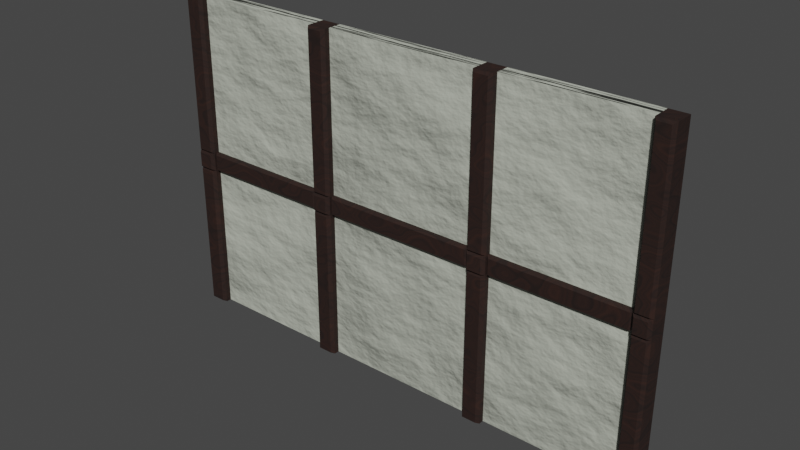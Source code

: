 # Source: ShortWall.blend  (saved by Blender 3.6.11; exported with 4.5.12 LTS)
import bpy
from mathutils import Matrix  # noqa: F401  (used for matrix-valued properties, if any)

bpy.ops.wm.read_factory_settings(use_empty=True)
scene = bpy.context.scene
scene.name = 'Scene'

# ---- collections
col_collection = bpy.data.collections.new('Collection'); scene.collection.children.link(col_collection)

# ---- materials (node trees are filled in below, after node groups)
mat_material = bpy.data.materials.new('Material')
mat_material.use_transparent_shadow = False
mat_material_001 = bpy.data.materials.new('Material.001')
mat_material_001.use_transparent_shadow = False

# ---- material node trees
mat_material.use_nodes = True; mat_material.node_tree.nodes.clear()
_N = mat_material.node_tree.nodes; _L = mat_material.node_tree.links
n0 = _N.new('ShaderNodeBsdfPrincipled'); n0.name = 'Principled BSDF'; n0.location = (10, 300)
n0.distribution = 'GGX'
n0.subsurface_method = 'RANDOM_WALK_SKIN'
n0.inputs[2].default_value = 0.8233
n0.inputs[3].default_value = 1.45
n0.inputs[27].default_value = (0.0, 0.0, 0.0, 1.0)
n0.inputs[28].default_value = 1.0
n1 = _N.new('ShaderNodeOutputMaterial'); n1.name = 'Material Output'; n1.location = (300, 300)
n2 = _N.new('ShaderNodeValToRGB'); n2.name = 'Color Ramp'; n2.location = (-315, 276)
while len(n2.color_ramp.elements) > 1: n2.color_ramp.elements.remove(n2.color_ramp.elements[-1])
n2.color_ramp.elements[0].position = 0.0; n2.color_ramp.elements[0].color = (0.03434, 0.01096, 0.005605, 1.0)
_e = n2.color_ramp.elements.new(0.5755); _e.color = (0.01444, 0.005182, 0.003347, 1.0)
_e = n2.color_ramp.elements.new(0.719); _e.color = (0.006512, 0.002428, 0.001518, 1.0)
n3 = _N.new('ShaderNodeTexNoise'); n3.name = 'Noise Texture'; n3.location = (-491, 285)
n4 = _N.new('ShaderNodeTexNoise'); n4.name = 'Musgrave Texture'; n4.location = (-692, 283)
n4.width = 150
n4.normalize = False
n4.inputs[2].default_value = 7.2
n4.inputs[3].default_value = 1.0
n4.inputs[4].default_value = 0.25
n5 = _N.new('ShaderNodeMapping'); n5.name = 'Mapping'; n5.location = (-859, 300)
n6 = _N.new('ShaderNodeTexCoord'); n6.name = 'Texture Coordinate'; n6.location = (-1026, 294)
_L.new(n0.outputs[0], n1.inputs[0])
_L.new(n2.outputs[0], n0.inputs[0])
_L.new(n3.outputs[0], n2.inputs[0])
_L.new(n4.outputs[0], n3.inputs[0])
_L.new(n5.outputs[0], n4.inputs[0])
_L.new(n6.outputs[3], n5.inputs[0])
n1.is_active_output = True
mat_material_001.use_nodes = True; mat_material_001.node_tree.nodes.clear()
_N = mat_material_001.node_tree.nodes; _L = mat_material_001.node_tree.links
n0 = _N.new('ShaderNodeBsdfPrincipled'); n0.name = 'Principled BSDF'; n0.location = (10, 300)
n0.distribution = 'GGX'
n0.subsurface_method = 'RANDOM_WALK_SKIN'
n0.inputs[0].default_value = (0.4452, 0.4678, 0.3968, 1.0)
n0.inputs[3].default_value = 1.45
n0.inputs[27].default_value = (0.0, 0.0, 0.0, 1.0)
n0.inputs[28].default_value = 1.0
n1 = _N.new('ShaderNodeOutputMaterial'); n1.name = 'Material Output'; n1.location = (300, 300)
n2 = _N.new('ShaderNodeBump'); n2.name = 'Bump'; n2.location = (-189, 298)
n2.inputs[1].default_value = 1.0
n2.inputs[2].default_value = 1.0
n3 = _N.new('ShaderNodeTexNoise'); n3.name = 'Noise Texture'; n3.location = (-404, 294)
n3.inputs[2].default_value = 2.0
n3.inputs[3].default_value = 15.0
n4 = _N.new('ShaderNodeMapping'); n4.name = 'Mapping'; n4.location = (-583, 306)
n5 = _N.new('ShaderNodeTexCoord'); n5.name = 'Texture Coordinate'; n5.location = (-767, 291)
_L.new(n0.outputs[0], n1.inputs[0])
_L.new(n2.outputs[0], n0.inputs[5])
_L.new(n3.outputs[0], n2.inputs[3])
_L.new(n4.outputs[0], n3.inputs[0])
_L.new(n5.outputs[0], n4.inputs[0])
n1.is_active_output = True

# ---- world
world_world = bpy.data.worlds.new('World'); scene.world = world_world
world_world.use_nodes = True; world_world.node_tree.nodes.clear()
_N = world_world.node_tree.nodes; _L = world_world.node_tree.links
n0 = _N.new('ShaderNodeOutputWorld'); n0.name = 'World Output'; n0.location = (300, 300)
n1 = _N.new('ShaderNodeBackground'); n1.name = 'Background'; n1.location = (10, 300)
n1.inputs[0].default_value = (0.05088, 0.05088, 0.05088, 1.0)
_L.new(n1.outputs[0], n0.inputs[0])
n0.is_active_output = True
world_world.color = (0.05088, 0.05088, 0.05088)
world_world.use_sun_shadow = False
world_world.sun_shadow_jitter_overblur = 0.0

# ---- meshes
me_cube_001 = bpy.data.meshes.new('Cube.001')
me_cube_001.from_pydata([(-1.0, 0.02189, -1.0), (-1.0, 0.02189, 1.0), (1.0, 0.02189, -1.0), (1.0, 0.02189, 1.0), (-1.0, -0.02041, -1.0), (-1.0, -0.02041, 1.0), (1.0, -0.02041, 1.0), (1.0, -0.02041, -1.0), (0.9221, 0.02189, -1.0), (0.9221, 0.02189, 1.0), (0.9221, -0.02041, -1.0), (0.9221, -0.02041, 1.0), (-0.9298, 0.02189, 1.0), (-0.9298, -0.02041, 1.0), (-0.9298, 0.02189, -1.0), (-0.9298, -0.02041, -1.0), (-0.3125, 0.02189, -1.0), (0.3048, 0.02189, -1.0), (-0.3125, -0.02041, -1.0), (0.3048, -0.02041, -1.0), (0.3048, 0.02189, 1.0), (-0.3125, 0.02189, 1.0), (0.3048, -0.02041, 1.0), (-0.3125, -0.02041, 1.0), (0.3826, 0.02189, -1.0), (0.3826, -0.02041, -1.0), (0.3826, 0.02189, 1.0), (0.3826, -0.02041, 1.0), (-0.3896, 0.02189, 1.0), (-0.3896, -0.02041, 1.0), (-0.3896, 0.02189, -1.0), (-0.3896, -0.02041, -1.0), (-1.0, 0.02189, -0.07421), (1.0, 0.02189, -0.07421), (-1.0, -0.02041, -0.07421), (1.0, -0.02041, -0.07421), (0.9221, 0.02189, -0.07421), (0.9221, -0.02041, -0.07421), (-0.9298, 0.02189, -0.07421), (-0.9298, -0.02041, -0.07421), (0.3048, -0.02041, -0.07421), (-0.3125, -0.02041, -0.07421), (-0.3125, 0.02189, -0.07421), (0.3048, 0.02189, -0.07421), (0.3826, -0.02041, -0.07421), (0.3826, 0.02189, -0.07421), (-0.3896, 0.02189, -0.07421), (-0.3896, -0.02041, -0.07421), (-1.0, 0.02189, 0.03855), (-1.0, -0.02041, 0.03855), (0.9221, 0.02189, 0.03855), (-0.9298, 0.02189, 0.03855), (-0.3125, 0.02189, 0.03855), (0.3048, 0.02189, 0.03855), (0.3826, 0.02189, 0.03855), (-0.3896, 0.02189, 0.03855), (1.0, 0.02189, 0.03855), (1.0, -0.02041, 0.03855), (0.9221, -0.02041, 0.03855), (-0.9298, -0.02041, 0.03855), (0.3048, -0.02041, 0.03855), (-0.3125, -0.02041, 0.03855), (0.3826, -0.02041, 0.03855), (-0.3896, -0.02041, 0.03855), (-1.0, 0.03806, 0.03855), (-0.9895, 0.04855, 0.04905), (-0.9895, 0.04855, 0.9895), (-1.0, 0.03806, 1.0), (1.0, 0.03806, -0.07421), (0.9895, 0.04855, -0.0847), (0.9895, 0.04855, -0.9895), (1.0, 0.03806, -1.0), (0.9326, 0.04855, -0.9895), (0.9221, 0.03806, -1.0), (-0.9403, 0.04855, 0.9895), (-0.9298, 0.03806, 1.0), (0.9895, 0.04855, 0.9895), (1.0, 0.03806, 1.0), (0.9221, 0.03806, 1.0), (0.9326, 0.04855, 0.9895), (0.9221, 0.03806, 0.03855), (0.9326, 0.04855, 0.04905), (-0.9895, 0.04855, -0.9895), (-1.0, 0.03806, -1.0), (-0.9298, 0.03806, -1.0), (-0.9403, 0.04855, -0.9895), (-0.9403, 0.04855, 0.04905), (-0.9298, 0.03806, 0.03855), (-0.3791, 0.04855, -0.9895), (-0.3896, 0.03806, -1.0), (-0.3125, 0.03806, -1.0), (-0.323, 0.04855, -0.9895), (0.3721, 0.04855, 0.9895), (0.3826, 0.03806, 1.0), (0.3048, 0.03806, 1.0), (0.3153, 0.04855, 0.9895), (-0.323, 0.04855, 0.04905), (-0.3125, 0.03806, 0.03855), (-0.3125, 0.03806, 1.0), (-0.323, 0.04855, 0.9895), (0.3048, 0.03806, 0.03855), (0.3153, 0.04855, 0.04905), (0.3153, 0.04855, -0.9895), (0.3048, 0.03806, -1.0), (0.3826, 0.03806, -1.0), (0.3721, 0.04855, -0.9895), (0.3721, 0.04855, 0.04905), (0.3826, 0.03806, 0.03855), (-0.3896, 0.03806, 1.0), (-0.3791, 0.04855, 0.9895), (-0.3896, 0.03806, 0.03855), (-0.3791, 0.04855, 0.04905), (-0.9895, 0.04855, -0.0847), (-1.0, 0.03806, -0.07421), (0.9326, 0.04855, -0.0847), (0.9221, 0.03806, -0.07421), (-0.9298, 0.03806, -0.07421), (-0.9403, 0.04855, -0.0847), (-0.3125, 0.03806, -0.07421), (-0.323, 0.04855, -0.0847), (0.3153, 0.04855, -0.0847), (0.3048, 0.03806, -0.07421), (0.3826, 0.03806, -0.07421), (0.3721, 0.04855, -0.0847), (-0.3791, 0.04855, -0.0847), (-0.3896, 0.03806, -0.07421), (0.9895, 0.04855, 0.04905), (1.0, 0.03806, 0.03855), (-0.3982, 0.03943, 0.02996), (-0.3896, 0.03083, 0.03855), (0.3912, 0.03943, 0.02996), (0.3826, 0.03083, 0.03855), (0.3048, 0.03083, 0.03855), (0.2962, 0.03943, 0.02996), (-0.3125, 0.03083, 0.03855), (-0.3039, 0.03943, 0.02996), (-0.9212, 0.03943, 0.02996), (-0.9298, 0.03083, 0.03855), (0.9135, 0.03943, 0.02996), (0.9221, 0.03083, 0.03855), (0.3912, 0.03943, -0.06561), (0.3826, 0.03083, -0.07421), (0.9135, 0.03943, -0.06561), (0.9221, 0.03083, -0.07421), (-0.3039, 0.03943, -0.06561), (-0.3125, 0.03083, -0.07421), (0.2962, 0.03943, -0.06561), (0.3048, 0.03083, -0.07421), (-0.9298, 0.03083, -0.07421), (-0.9212, 0.03943, -0.06561), (-0.3982, 0.03943, -0.06561), (-0.3896, 0.03083, -0.07421), (-0.9405, 0.05071, 0.02792), (-0.9298, 0.04008, 0.03855), (0.9327, 0.05071, 0.02792), (0.9221, 0.04008, 0.03855), (-0.9894, 0.05071, 0.02792), (-1.0, 0.04008, 0.03855), (0.9221, 0.04008, -0.07421), (0.9327, 0.05071, -0.06357), (-0.9894, 0.05071, -0.06357), (-1.0, 0.04008, -0.07421), (-0.9405, 0.05071, -0.06357), (-0.9298, 0.04008, -0.07421), (-0.3896, 0.04008, -0.07421), (-0.3789, 0.05071, -0.06357), (-0.3231, 0.05071, -0.06357), (-0.3125, 0.04008, -0.07421), (0.3154, 0.05071, -0.06357), (0.3048, 0.04008, -0.07421), (0.372, 0.05071, -0.06357), (0.3826, 0.04008, -0.07421), (1.0, 0.04008, -0.07421), (0.9894, 0.05071, -0.06357), (0.9894, 0.05071, 0.02792), (1.0, 0.04008, 0.03855), (-0.3231, 0.05071, 0.02792), (-0.3125, 0.04008, 0.03855), (0.3048, 0.04008, 0.03855), (0.3154, 0.05071, 0.02792), (0.372, 0.05071, 0.02792), (0.3826, 0.04008, 0.03855), (-0.3789, 0.05071, 0.02792), (-0.3896, 0.04008, 0.03855)], [], [(32, 0, 4, 34), (59, 13, 5, 49), (8, 2, 7, 10), (12, 1, 5, 13), (56, 3, 6, 57), (36, 8, 73, 115), (54, 50, 9, 26), (3, 9, 11, 6), (24, 8, 10, 25), (57, 6, 11, 58), (0, 14, 15, 4), (21, 28, 108, 98), (28, 12, 13, 29), (63, 29, 13, 59), (62, 27, 22, 60), (60, 22, 23, 61), (26, 20, 22, 27), (20, 21, 23, 22), (30, 16, 18, 31), (16, 17, 19, 18), (16, 42, 118, 90), (52, 53, 20, 21), (9, 26, 27, 11), (58, 11, 27, 62), (17, 24, 25, 19), (8, 2, 71, 73), (51, 55, 28, 12), (14, 30, 31, 15), (61, 23, 29, 63), (21, 28, 29, 23), (18, 41, 47, 31), (14, 30, 46, 38), (45, 43, 121, 122), (10, 37, 44, 25), (16, 17, 43, 42), (0, 14, 84, 83), (19, 40, 41, 18), (25, 44, 40, 19), (31, 47, 39, 15), (12, 1, 67, 75), (7, 35, 37, 10), (24, 8, 36, 45), (9, 50, 80, 78), (2, 33, 35, 7), (15, 39, 34, 4), (48, 32, 34, 49), (1, 48, 49, 5), (41, 61, 63, 47), (140, 142, 138, 130), (36, 33, 172, 158), (37, 58, 62, 44), (53, 43, 169, 178), (54, 53, 178, 181), (40, 60, 61, 41), (44, 62, 60, 40), (47, 63, 59, 39), (42, 52, 177, 167), (35, 57, 58, 37), (45, 36, 143, 141), (159, 173, 174, 154), (33, 56, 57, 35), (39, 59, 49, 34), (56, 3, 77, 127), (48, 51, 87, 64), (55, 52, 97, 110), (54, 26, 93, 107), (43, 17, 103, 121), (46, 30, 89, 125), (32, 0, 83, 113), (33, 36, 115, 68), (38, 32, 113, 116), (50, 56, 127, 80), (111, 96, 99, 109), (26, 20, 94, 93), (72, 70, 69, 114), (17, 24, 104, 103), (102, 105, 123, 120), (24, 45, 122, 104), (42, 46, 125, 118), (101, 106, 92, 95), (28, 55, 110, 108), (3, 9, 78, 77), (14, 38, 116, 84), (52, 21, 98, 97), (30, 16, 90, 89), (2, 33, 68, 71), (82, 85, 117, 112), (51, 12, 75, 87), (1, 48, 64, 67), (20, 53, 100, 94), (46, 55, 129, 151), (81, 126, 76, 79), (53, 54, 107, 100), (88, 91, 119, 124), (65, 66, 67, 64), (69, 70, 71, 68), (73, 71, 70, 72), (75, 67, 66, 74), (77, 78, 79, 76), (81, 79, 78, 80), (83, 84, 85, 82), (87, 75, 74, 86), (89, 90, 91, 88), (93, 94, 95, 92), (97, 98, 99, 96), (101, 95, 94, 100), (103, 104, 105, 102), (107, 93, 92, 106), (98, 108, 109, 99), (111, 109, 108, 110), (82, 112, 113, 83), (72, 114, 115, 73), (84, 116, 117, 85), (90, 118, 119, 91), (102, 120, 121, 103), (104, 122, 123, 105), (88, 124, 125, 89), (122, 121, 120, 123), (118, 125, 124, 119), (116, 113, 112, 117), (68, 115, 114, 69), (76, 126, 127, 77), (106, 101, 100, 107), (96, 111, 110, 97), (86, 65, 64, 87), (126, 81, 80, 127), (65, 86, 74, 66), (53, 52, 134, 132), (43, 53, 132, 147), (36, 50, 139, 143), (50, 54, 131, 139), (52, 42, 145, 134), (51, 38, 148, 137), (54, 45, 141, 131), (149, 150, 128, 136), (38, 46, 151, 148), (144, 146, 133, 135), (42, 43, 147, 145), (149, 136, 137, 148), (147, 132, 133, 146), (132, 134, 135, 133), (150, 149, 148, 151), (146, 144, 145, 147), (144, 135, 134, 145), (139, 131, 130, 138), (143, 139, 138, 142), (129, 137, 136, 128), (140, 130, 131, 141), (142, 140, 141, 143), (151, 129, 128, 150), (55, 51, 137, 129), (46, 42, 167, 164), (38, 51, 153, 163), (48, 32, 161, 157), (165, 166, 176, 182), (168, 170, 180, 179), (56, 50, 155, 175), (50, 36, 158, 155), (32, 38, 163, 161), (160, 162, 152, 156), (55, 46, 164, 183), (43, 45, 171, 169), (45, 54, 181, 171), (52, 55, 183, 177), (33, 56, 175, 172), (162, 160, 161, 163), (159, 154, 155, 158), (181, 178, 179, 180), (167, 177, 176, 166), (165, 182, 183, 164), (175, 155, 154, 174), (166, 165, 164, 167), (160, 156, 157, 161), (153, 157, 156, 152), (173, 159, 158, 172), (171, 181, 180, 170), (177, 183, 182, 176), (174, 173, 172, 175), (170, 168, 169, 171), (168, 179, 178, 169), (163, 153, 152, 162), (51, 48, 157, 153)])
me_cube_001.polygons.foreach_set('material_index', [0, 0, 0, 0, 0, 0, 1, 0, 1, 0, 0, 0, 1, 1, 0, 1, 0, 1, 0, 1, 0, 1, 1, 1, 0, 0, 1, 1, 0, 0, 0, 1, 0, 1, 1, 0, 1, 0, 1, 0, 0, 1, 0, 0, 0, 0, 0, 0, 0, 0, 0, 0, 0, 0, 0, 0, 0, 0, 0, 0, 0, 0, 0, 0, 0, 0, 0, 0, 0, 0, 0, 0, 0, 0, 0, 0, 0, 0, 0, 0, 0, 0, 0, 0, 0, 0, 0, 0, 0, 0, 0, 0, 0, 0, 0, 0, 0, 0, 0, 0, 0, 0, 0, 0, 0, 0, 0, 0, 0, 0, 0, 0, 0, 0, 0, 0, 0, 0, 0, 0, 0, 0, 0, 0, 0, 0, 0, 0, 0, 0, 0, 0, 0, 0, 0, 0, 0, 0, 0, 0, 0, 0, 0, 0, 0, 0, 0, 0, 0, 0, 0, 0, 0, 0, 0, 0, 0, 0, 0, 0, 0, 0, 0, 0, 0, 0, 0, 0, 0, 0, 0, 0, 0, 0, 0, 0, 0, 0, 0, 0, 0, 0])
_uv = me_cube_001.uv_layers.new(name='UVMap')
_uv.uv.foreach_set('vector', [0.9004, 0.2064, 0.9004, 0.0001425, 0.9098, 0.0001425, 0.9098, 0.2064, 0.01578, 0.4472, 0.01578, 0.6614, 0.0001425, 0.6614, 0.0001425, 0.4472, 0.4284, 0.2064, 0.4457, 0.2064, 0.4457, 0.2158, 0.4284, 0.2158, 0.4554, 0.9842, 0.4554, 0.9999, 0.446, 0.9999, 0.446, 0.9842, 0.6584, 0.5385, 0.4485, 0.5419, 0.4486, 0.5512, 0.6593, 0.5488, 0.6908, 0.5121, 0.8853, 0.5243, 0.8811, 0.5281, 0.6961, 0.516, 0.6696, 0.6918, 0.6696, 0.5716, 0.4554, 0.5716, 0.4554, 0.6918, 0.4554, 0.5543, 0.4554, 0.5716, 0.446, 0.5716, 0.446, 0.5543, 0.3082, 0.2064, 0.4284, 0.2064, 0.4284, 0.2158, 0.3082, 0.2158, 0.4457, 0.4472, 0.4457, 0.6614, 0.4284, 0.6614, 0.4284, 0.4472, 0.0001425, 0.2064, 0.01578, 0.2064, 0.01578, 0.2158, 0.0001425, 0.2158, 0.4461, 0.2, 0.446, 0.1733, 0.4514, 0.1771, 0.4506, 0.1957, 0.4554, 0.8639, 0.4554, 0.9842, 0.446, 0.9842, 0.446, 0.8639, 0.1361, 0.4472, 0.1361, 0.6614, 0.01578, 0.6614, 0.01578, 0.4472, 0.3082, 0.4472, 0.3082, 0.6614, 0.2908, 0.6614, 0.2908, 0.4472, 0.2908, 0.4472, 0.2908, 0.6614, 0.1533, 0.6614, 0.1533, 0.4472, 0.4554, 0.6918, 0.4554, 0.7092, 0.446, 0.7092, 0.446, 0.6918, 0.4554, 0.7092, 0.4554, 0.8467, 0.446, 0.8467, 0.446, 0.7092, 0.1361, 0.2064, 0.1533, 0.2064, 0.1533, 0.2158, 0.1361, 0.2158, 0.1533, 0.2064, 0.2908, 0.2064, 0.2908, 0.2158, 0.1533, 0.2158, 0.9001, 0.2022, 0.6904, 0.2014, 0.6949, 0.197, 0.8944, 0.1983, 0.6696, 0.8467, 0.6696, 0.7092, 0.4554, 0.7092, 0.4554, 0.8467, 0.4554, 0.5716, 0.4554, 0.6918, 0.446, 0.6918, 0.446, 0.5716, 0.4284, 0.4472, 0.4284, 0.6614, 0.3082, 0.6614, 0.3082, 0.4472, 0.2908, 0.2064, 0.3082, 0.2064, 0.3082, 0.2158, 0.2908, 0.2158, 0.8853, 0.5243, 0.8841, 0.548, 0.8797, 0.5451, 0.8811, 0.5281, 0.6696, 0.9842, 0.6696, 0.8639, 0.4554, 0.8639, 0.4554, 0.9842, 0.01578, 0.2064, 0.1361, 0.2064, 0.1361, 0.2158, 0.01578, 0.2158, 0.1533, 0.4472, 0.1533, 0.6614, 0.1361, 0.6614, 0.1361, 0.4472, 0.4554, 0.8467, 0.4554, 0.8639, 0.446, 0.8639, 0.446, 0.8467, 0.1533, 0.2158, 0.1533, 0.4221, 0.1361, 0.4221, 0.1361, 0.2158, 0.01578, 0.2064, 0.1361, 0.2064, 0.1361, 0.0001426, 0.01578, 0.0001426, 0.6907, 0.3792, 0.6906, 0.3524, 0.696, 0.3562, 0.6952, 0.375, 0.4284, 0.2158, 0.4284, 0.4221, 0.3082, 0.4221, 0.3082, 0.2158, 0.1533, 0.2064, 0.2908, 0.2064, 0.2908, 0.0001426, 0.1533, 0.0001426, 0.8904, 0.0001425, 0.8947, 0.026, 0.8883, 0.02273, 0.8863, 0.004806, 0.2908, 0.2158, 0.2908, 0.4221, 0.1533, 0.4221, 0.1533, 0.2158, 0.3082, 0.2158, 0.3082, 0.4221, 0.2908, 0.4221, 0.2908, 0.2158, 0.1361, 0.2158, 0.1361, 0.4221, 0.01578, 0.4221, 0.01578, 0.2158, 0.4528, 0.0245, 0.4545, 0.0002024, 0.4596, 0.004243, 0.4575, 0.02077, 0.4457, 0.2158, 0.4457, 0.4221, 0.4284, 0.4221, 0.4284, 0.2158, 0.3082, 0.2064, 0.4284, 0.2064, 0.4284, 0.0001425, 0.3082, 0.0001425, 0.446, 0.515, 0.657, 0.5122, 0.6535, 0.5162, 0.4518, 0.5187, 0.8841, 0.548, 0.691, 0.5386, 0.691, 0.5475, 0.8839, 0.554, 0.01578, 0.2158, 0.01578, 0.4221, 0.0001425, 0.4221, 0.0001425, 0.2158, 0.9004, 0.2315, 0.9004, 0.2064, 0.9098, 0.2064, 0.9098, 0.2315, 0.9004, 0.4457, 0.9004, 0.2315, 0.9098, 0.2315, 0.9098, 0.4457, 0.1533, 0.4221, 0.1533, 0.4472, 0.1361, 0.4472, 0.1361, 0.4221, 0.6851, 0.3854, 0.685, 0.5062, 0.6626, 0.506, 0.6626, 0.3852, 0.6908, 0.5121, 0.691, 0.5386, 0.6856, 0.5347, 0.6868, 0.5172, 0.4284, 0.4221, 0.4284, 0.4472, 0.3082, 0.4472, 0.3082, 0.4221, 0.6568, 0.3524, 0.6906, 0.3524, 0.6856, 0.3578, 0.6626, 0.3571, 0.6569, 0.3793, 0.6568, 0.3524, 0.6626, 0.3571, 0.6618, 0.3739, 0.2908, 0.4221, 0.2908, 0.4472, 0.1533, 0.4472, 0.1533, 0.4221, 0.3082, 0.4221, 0.3082, 0.4472, 0.2908, 0.4472, 0.2908, 0.4221, 0.1361, 0.4221, 0.1361, 0.4472, 0.01578, 0.4472, 0.01578, 0.4221, 0.6904, 0.2014, 0.6566, 0.2014, 0.6615, 0.196, 0.6845, 0.1967, 0.4457, 0.4221, 0.4457, 0.4472, 0.4284, 0.4472, 0.4284, 0.4221, 0.6907, 0.3792, 0.6908, 0.5121, 0.6882, 0.5096, 0.6884, 0.3821, 0.6831, 0.5206, 0.6824, 0.5314, 0.6662, 0.5306, 0.6663, 0.5202, 0.691, 0.5386, 0.6584, 0.5385, 0.6593, 0.5488, 0.691, 0.5475, 0.01578, 0.4221, 0.01578, 0.4472, 0.0001425, 0.4472, 0.0001425, 0.4221, 0.6584, 0.5385, 0.4485, 0.5419, 0.4527, 0.5376, 0.6531, 0.5348, 0.6562, 0.01724, 0.6564, 0.04168, 0.6509, 0.03763, 0.6518, 0.02099, 0.6564, 0.1748, 0.6566, 0.2014, 0.6512, 0.1976, 0.652, 0.179, 0.6569, 0.3793, 0.4466, 0.3773, 0.4511, 0.3731, 0.6515, 0.3755, 0.6906, 0.3524, 0.8936, 0.3538, 0.8891, 0.358, 0.696, 0.3562, 0.6903, 0.1747, 0.8999, 0.1739, 0.8952, 0.1783, 0.6957, 0.1785, 0.6881, 0.01719, 0.8904, 0.0001425, 0.8863, 0.004806, 0.6937, 0.02047, 0.691, 0.5386, 0.6908, 0.5121, 0.6961, 0.516, 0.6954, 0.5347, 0.6902, 0.04163, 0.6881, 0.01719, 0.6937, 0.02047, 0.6943, 0.03705, 0.657, 0.5122, 0.6584, 0.5385, 0.6531, 0.5348, 0.6535, 0.5162, 0.6481, 0.1823, 0.6476, 0.194, 0.4544, 0.1924, 0.455, 0.1807, 0.4466, 0.3773, 0.4465, 0.3504, 0.4519, 0.3542, 0.4511, 0.3731, 0.8775, 0.531, 0.8766, 0.5419, 0.6992, 0.5315, 0.6997, 0.5199, 0.8936, 0.3538, 0.8937, 0.3806, 0.8883, 0.3769, 0.8891, 0.358, 0.8853, 0.3614, 0.8848, 0.3733, 0.699, 0.3716, 0.6996, 0.3598, 0.8937, 0.3806, 0.6907, 0.3792, 0.6952, 0.375, 0.8883, 0.3769, 0.6904, 0.2014, 0.6903, 0.1747, 0.6957, 0.1785, 0.6949, 0.197, 0.6485, 0.36, 0.6479, 0.3719, 0.4549, 0.3697, 0.4555, 0.3578, 0.446, 0.1733, 0.6564, 0.1748, 0.652, 0.179, 0.4514, 0.1771, 0.4485, 0.5419, 0.446, 0.515, 0.4518, 0.5187, 0.4527, 0.5376, 0.8947, 0.026, 0.6902, 0.04163, 0.6943, 0.03705, 0.8883, 0.02273, 0.6566, 0.2014, 0.4461, 0.2, 0.4506, 0.1957, 0.6512, 0.1976, 0.8999, 0.1739, 0.9001, 0.2022, 0.8944, 0.1983, 0.8952, 0.1783, 0.8841, 0.548, 0.691, 0.5386, 0.6954, 0.5347, 0.8797, 0.5451, 0.8828, 0.008693, 0.884, 0.01923, 0.6977, 0.03343, 0.6973, 0.02332, 0.6564, 0.04168, 0.4528, 0.0245, 0.4575, 0.02077, 0.6509, 0.03763, 0.4545, 0.0002024, 0.6562, 0.01724, 0.6518, 0.02099, 0.4596, 0.004243, 0.4465, 0.3504, 0.6568, 0.3524, 0.6523, 0.3566, 0.4519, 0.3542, 0.6903, 0.1747, 0.6564, 0.1748, 0.6587, 0.1718, 0.6877, 0.1722, 0.6498, 0.5196, 0.6495, 0.5313, 0.4561, 0.5343, 0.4558, 0.5224, 0.6568, 0.3524, 0.6569, 0.3793, 0.6515, 0.3755, 0.6523, 0.3566, 0.891, 0.1822, 0.8906, 0.1946, 0.6987, 0.1936, 0.6991, 0.1818, 0.6481, 0.02374, 0.4628, 0.007953, 0.4596, 0.004243, 0.6518, 0.02099, 0.6992, 0.5315, 0.8766, 0.5419, 0.8797, 0.5451, 0.6954, 0.5347, 0.8811, 0.5281, 0.8797, 0.5451, 0.8766, 0.5419, 0.8775, 0.531, 0.4575, 0.02077, 0.4596, 0.004243, 0.4628, 0.007953, 0.4615, 0.01784, 0.4527, 0.5376, 0.4518, 0.5187, 0.4558, 0.5224, 0.4561, 0.5343, 0.6498, 0.5196, 0.4558, 0.5224, 0.4518, 0.5187, 0.6535, 0.5162, 0.8863, 0.004806, 0.8883, 0.02273, 0.884, 0.01923, 0.8828, 0.008693, 0.6509, 0.03763, 0.4575, 0.02077, 0.4615, 0.01784, 0.6475, 0.03369, 0.8952, 0.1783, 0.8944, 0.1983, 0.8906, 0.1946, 0.891, 0.1822, 0.4511, 0.3731, 0.4519, 0.3542, 0.4555, 0.3578, 0.4549, 0.3697, 0.6512, 0.1976, 0.4506, 0.1957, 0.4544, 0.1924, 0.6476, 0.194, 0.6485, 0.36, 0.4555, 0.3578, 0.4519, 0.3542, 0.6523, 0.3566, 0.8891, 0.358, 0.8883, 0.3769, 0.8848, 0.3733, 0.8853, 0.3614, 0.6515, 0.3755, 0.4511, 0.3731, 0.4549, 0.3697, 0.6479, 0.3719, 0.4506, 0.1957, 0.4514, 0.1771, 0.455, 0.1807, 0.4544, 0.1924, 0.6481, 0.1823, 0.455, 0.1807, 0.4514, 0.1771, 0.652, 0.179, 0.8828, 0.008693, 0.6973, 0.02332, 0.6937, 0.02047, 0.8863, 0.004806, 0.8775, 0.531, 0.6997, 0.5199, 0.6961, 0.516, 0.8811, 0.5281, 0.8883, 0.02273, 0.6943, 0.03705, 0.6977, 0.03343, 0.884, 0.01923, 0.8944, 0.1983, 0.6949, 0.197, 0.6987, 0.1936, 0.8906, 0.1946, 0.8853, 0.3614, 0.6996, 0.3598, 0.696, 0.3562, 0.8891, 0.358, 0.8883, 0.3769, 0.6952, 0.375, 0.699, 0.3716, 0.8848, 0.3733, 0.891, 0.1822, 0.6991, 0.1818, 0.6957, 0.1785, 0.8952, 0.1783, 0.6952, 0.375, 0.696, 0.3562, 0.6996, 0.3598, 0.699, 0.3716, 0.6949, 0.197, 0.6957, 0.1785, 0.6991, 0.1818, 0.6987, 0.1936, 0.6943, 0.03705, 0.6937, 0.02047, 0.6973, 0.02332, 0.6977, 0.03343, 0.6954, 0.5347, 0.6961, 0.516, 0.6997, 0.5199, 0.6992, 0.5315, 0.4561, 0.5343, 0.6495, 0.5313, 0.6531, 0.5348, 0.4527, 0.5376, 0.6479, 0.3719, 0.6485, 0.36, 0.6523, 0.3566, 0.6515, 0.3755, 0.6476, 0.194, 0.6481, 0.1823, 0.652, 0.179, 0.6512, 0.1976, 0.6475, 0.03369, 0.6481, 0.02374, 0.6518, 0.02099, 0.6509, 0.03763, 0.6495, 0.5313, 0.6498, 0.5196, 0.6535, 0.5162, 0.6531, 0.5348, 0.6481, 0.02374, 0.6475, 0.03369, 0.4615, 0.01784, 0.4628, 0.007953, 0.6568, 0.3524, 0.6566, 0.2014, 0.6592, 0.2039, 0.6591, 0.3495, 0.6906, 0.3524, 0.6568, 0.3524, 0.6591, 0.3495, 0.688, 0.3499, 0.6908, 0.5121, 0.657, 0.5122, 0.6593, 0.5092, 0.6882, 0.5096, 0.657, 0.5122, 0.6569, 0.3793, 0.6595, 0.3817, 0.6593, 0.5092, 0.6566, 0.2014, 0.6904, 0.2014, 0.6881, 0.2043, 0.6592, 0.2039, 0.6564, 0.04168, 0.6902, 0.04163, 0.6879, 0.04454, 0.659, 0.04418, 0.6569, 0.3793, 0.6907, 0.3792, 0.6884, 0.3821, 0.6595, 0.3817, 0.6845, 0.04783, 0.6845, 0.1688, 0.6621, 0.1686, 0.6621, 0.04763, 0.6902, 0.04163, 0.6903, 0.1747, 0.6877, 0.1722, 0.6879, 0.04454, 0.6848, 0.2076, 0.6848, 0.3464, 0.6624, 0.3462, 0.6623, 0.2074, 0.6904, 0.2014, 0.6906, 0.3524, 0.688, 0.3499, 0.6881, 0.2043, 0.6845, 0.04783, 0.6621, 0.04763, 0.659, 0.04418, 0.6879, 0.04454, 0.688, 0.3499, 0.6591, 0.3495, 0.6624, 0.3462, 0.6848, 0.3464, 0.6591, 0.3495, 0.6592, 0.2039, 0.6623, 0.2074, 0.6624, 0.3462, 0.6845, 0.1688, 0.6845, 0.04783, 0.6879, 0.04454, 0.6877, 0.1722, 0.6848, 0.3464, 0.6848, 0.2076, 0.6881, 0.2043, 0.688, 0.3499, 0.6848, 0.2076, 0.6623, 0.2074, 0.6592, 0.2039, 0.6881, 0.2043, 0.6593, 0.5092, 0.6595, 0.3817, 0.6626, 0.3852, 0.6626, 0.506, 0.6882, 0.5096, 0.6593, 0.5092, 0.6626, 0.506, 0.685, 0.5062, 0.6587, 0.1718, 0.659, 0.04418, 0.6621, 0.04763, 0.6621, 0.1686, 0.6851, 0.3854, 0.6626, 0.3852, 0.6595, 0.3817, 0.6884, 0.3821, 0.685, 0.5062, 0.6851, 0.3854, 0.6884, 0.3821, 0.6882, 0.5096, 0.6877, 0.1722, 0.6587, 0.1718, 0.6621, 0.1686, 0.6845, 0.1688, 0.6564, 0.1748, 0.6564, 0.04168, 0.659, 0.04418, 0.6587, 0.1718, 0.6903, 0.1747, 0.6904, 0.2014, 0.6845, 0.1967, 0.6853, 0.1801, 0.6902, 0.04163, 0.6564, 0.04168, 0.6612, 0.03637, 0.6839, 0.0371, 0.6562, 0.01724, 0.6881, 0.01719, 0.6835, 0.02229, 0.662, 0.02162, 0.682, 0.1832, 0.6814, 0.1934, 0.6649, 0.1929, 0.6655, 0.1827, 0.6823, 0.3609, 0.6817, 0.3713, 0.6652, 0.3707, 0.6658, 0.3604, 0.6584, 0.5385, 0.657, 0.5122, 0.6631, 0.5168, 0.6631, 0.5334, 0.657, 0.5122, 0.6908, 0.5121, 0.6868, 0.5172, 0.6631, 0.5168, 0.6881, 0.01719, 0.6902, 0.04163, 0.6839, 0.0371, 0.6835, 0.02229, 0.6805, 0.02506, 0.6806, 0.03371, 0.6645, 0.03332, 0.665, 0.02469, 0.6564, 0.1748, 0.6903, 0.1747, 0.6853, 0.1801, 0.6623, 0.1794, 0.6906, 0.3524, 0.6907, 0.3792, 0.6849, 0.3745, 0.6856, 0.3578, 0.6907, 0.3792, 0.6569, 0.3793, 0.6618, 0.3739, 0.6849, 0.3745, 0.6566, 0.2014, 0.6564, 0.1748, 0.6623, 0.1794, 0.6615, 0.196, 0.691, 0.5386, 0.6584, 0.5385, 0.6631, 0.5334, 0.6856, 0.5347, 0.6806, 0.03371, 0.6805, 0.02506, 0.6835, 0.02229, 0.6839, 0.0371, 0.6831, 0.5206, 0.6663, 0.5202, 0.6631, 0.5168, 0.6868, 0.5172, 0.6618, 0.3739, 0.6626, 0.3571, 0.6658, 0.3604, 0.6652, 0.3707, 0.6845, 0.1967, 0.6615, 0.196, 0.6649, 0.1929, 0.6814, 0.1934, 0.682, 0.1832, 0.6655, 0.1827, 0.6623, 0.1794, 0.6853, 0.1801, 0.6631, 0.5334, 0.6631, 0.5168, 0.6663, 0.5202, 0.6662, 0.5306, 0.6814, 0.1934, 0.682, 0.1832, 0.6853, 0.1801, 0.6845, 0.1967, 0.6805, 0.02506, 0.665, 0.02469, 0.662, 0.02162, 0.6835, 0.02229, 0.6612, 0.03637, 0.662, 0.02162, 0.665, 0.02469, 0.6645, 0.03332, 0.6824, 0.5314, 0.6831, 0.5206, 0.6868, 0.5172, 0.6856, 0.5347, 0.6849, 0.3745, 0.6618, 0.3739, 0.6652, 0.3707, 0.6817, 0.3713, 0.6615, 0.196, 0.6623, 0.1794, 0.6655, 0.1827, 0.6649, 0.1929, 0.6662, 0.5306, 0.6824, 0.5314, 0.6856, 0.5347, 0.6631, 0.5334, 0.6817, 0.3713, 0.6823, 0.3609, 0.6856, 0.3578, 0.6849, 0.3745, 0.6823, 0.3609, 0.6658, 0.3604, 0.6626, 0.3571, 0.6856, 0.3578, 0.6839, 0.0371, 0.6612, 0.03637, 0.6645, 0.03332, 0.6806, 0.03371, 0.6564, 0.04168, 0.6562, 0.01724, 0.662, 0.02162, 0.6612, 0.03637])
me_cube_001.materials.append(mat_material)
me_cube_001.materials.append(mat_material_001)
me_cube_001.update()

# ---- objects
ob_cube = bpy.data.objects.new('Cube', me_cube_001)

# ---- transforms, parenting, visibility, modifiers, constraints
ob_cube.location = (0.0, 0.0, 3.272)
ob_cube.rotation_euler = (0.0, 0.0, 3.142)
ob_cube.scale = (5.004, 6.368, 3.257)
_m = ob_cube.modifiers.new('Solidify', 'SOLIDIFY')
_m.thickness = 1e-05

# ---- collection membership
col_collection.objects.link(ob_cube)

# ---- scene / render settings (as saved in the file)
scene.frame_start = 1; scene.frame_end = 250; scene.frame_set(1)
scene.render.engine = 'BLENDER_EEVEE_NEXT'
scene.cycles.sampling_pattern = 'TABULATED_SOBOL'
scene.view_settings.view_transform = 'Filmic'
bpy.context.view_layer.update()

# ---- added for rendering (the .blend has no active camera and no usable light): camera, sun
cam_auto = bpy.data.cameras.new('AutoCamera')
cam_auto.lens = 50.0
cam_auto.sensor_width = 36.0
cam_auto.clip_end = 1000.0
ob_auto_camera = bpy.data.objects.new('AutoCamera', cam_auto)
scene.collection.objects.link(ob_auto_camera)
ob_auto_camera.location = (11.056, -13.3637, 12.1163)
ob_auto_camera.rotation_euler = (1.09748, -7.21219e-08, 0.694738)
scene.camera = ob_auto_camera
light_auto_sun = bpy.data.lights.new('AutoSun', 'SUN')
light_auto_sun.energy = 3.0
light_auto_sun.angle = 0.0523599
ob_auto_sun = bpy.data.objects.new('AutoSun', light_auto_sun)
scene.collection.objects.link(ob_auto_sun)
ob_auto_sun.rotation_euler = (0.872665, 0.174533, 0.523599)
bpy.context.view_layer.update()
